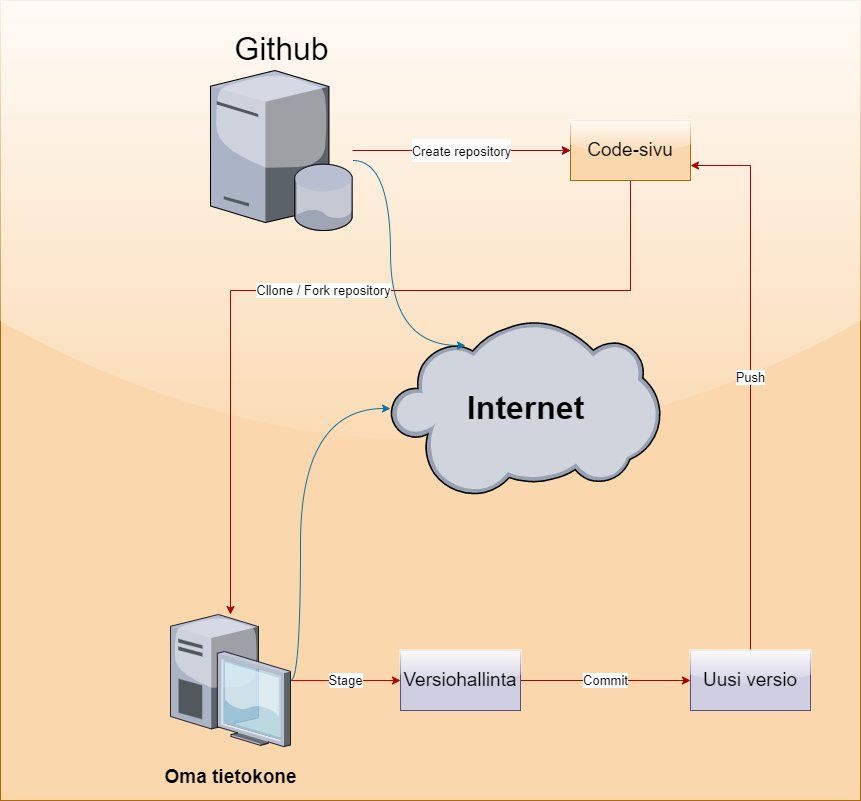

The diagram above was exported from draw.io. Its source (the exported page's mxGraphModel, read from the mxfile embedded in the PNG):
<mxGraphModel dx="892" dy="1768" grid="1" gridSize="10" guides="1" tooltips="1" connect="1" arrows="1" fold="1" page="1" pageScale="1" pageWidth="850" pageHeight="1100" math="0" shadow="0">
  <root>
    <mxCell id="0" />
    <mxCell id="1" parent="0" />
    <mxCell id="2" value="" style="rounded=0;whiteSpace=wrap;html=1;fontSize=19;fillColor=#fad7ac;strokeColor=#b46504;glass=1;" vertex="1" parent="1">
      <mxGeometry x="20" y="-130" width="860" height="800" as="geometry" />
    </mxCell>
    <mxCell id="3" value="&lt;h1 style=&quot;font-size: 32px;&quot;&gt;&lt;b style=&quot;font-size: 32px;&quot;&gt;Internet&lt;/b&gt;&lt;/h1&gt;" style="verticalLabelPosition=middle;sketch=0;aspect=fixed;html=1;verticalAlign=middle;strokeColor=none;align=center;outlineConnect=0;shape=mxgraph.citrix.cloud;horizontal=1;fontSize=32;labelPosition=center;" vertex="1" parent="1">
      <mxGeometry x="410" y="190" width="269.84" height="176.11" as="geometry" />
    </mxCell>
    <mxCell id="4" value="" style="edgeStyle=orthogonalEdgeStyle;rounded=0;orthogonalLoop=1;jettySize=auto;html=1;fontSize=19;" edge="1" source="7" target="16" parent="1">
      <mxGeometry relative="1" as="geometry" />
    </mxCell>
    <mxCell id="5" value="&lt;font style=&quot;font-size: 13px;&quot;&gt;Create repository&lt;/font&gt;" style="edgeStyle=orthogonalEdgeStyle;rounded=0;orthogonalLoop=1;jettySize=auto;html=1;fontSize=19;fillColor=#e51400;strokeColor=#B20000;" edge="1" source="7" target="16" parent="1">
      <mxGeometry relative="1" as="geometry" />
    </mxCell>
    <mxCell id="6" style="edgeStyle=orthogonalEdgeStyle;orthogonalLoop=1;jettySize=auto;html=1;entryX=0.278;entryY=0.142;entryDx=0;entryDy=0;entryPerimeter=0;fontSize=13;startArrow=none;startFill=0;curved=1;fillColor=#b1ddf0;strokeColor=#10739e;" edge="1" source="7" target="3" parent="1">
      <mxGeometry relative="1" as="geometry">
        <Array as="points">
          <mxPoint x="410" y="30" />
          <mxPoint x="410" y="215" />
        </Array>
      </mxGeometry>
    </mxCell>
    <mxCell id="7" value="Github" style="verticalLabelPosition=top;sketch=0;aspect=fixed;html=1;verticalAlign=bottom;strokeColor=none;align=center;outlineConnect=0;shape=mxgraph.citrix.database_server;fontSize=32;labelPosition=center;" vertex="1" parent="1">
      <mxGeometry x="230" y="-60" width="142.22" height="160" as="geometry" />
    </mxCell>
    <mxCell id="8" value="Stage" style="edgeStyle=orthogonalEdgeStyle;rounded=0;orthogonalLoop=1;jettySize=auto;html=1;fontSize=13;fillColor=#e51400;strokeColor=#B20000;" edge="1" source="10" target="12" parent="1">
      <mxGeometry relative="1" as="geometry" />
    </mxCell>
    <mxCell id="9" style="edgeStyle=orthogonalEdgeStyle;curved=1;orthogonalLoop=1;jettySize=auto;html=1;fontSize=13;startArrow=none;startFill=0;fillColor=#b1ddf0;strokeColor=#10739e;" edge="1" source="10" target="3" parent="1">
      <mxGeometry relative="1" as="geometry">
        <mxPoint x="370" y="270" as="targetPoint" />
        <Array as="points">
          <mxPoint x="320" y="550" />
          <mxPoint x="320" y="278" />
        </Array>
      </mxGeometry>
    </mxCell>
    <mxCell id="10" value="&lt;b&gt;&lt;font style=&quot;font-size: 19px;&quot;&gt;Oma tietokone&lt;/font&gt;&lt;/b&gt;" style="verticalLabelPosition=bottom;sketch=0;aspect=fixed;html=1;verticalAlign=top;strokeColor=none;align=center;outlineConnect=0;shape=mxgraph.citrix.desktop;fontSize=32;" vertex="1" parent="1">
      <mxGeometry x="190" y="484" width="120" height="132.13" as="geometry" />
    </mxCell>
    <mxCell id="11" value="Commit" style="edgeStyle=orthogonalEdgeStyle;rounded=0;orthogonalLoop=1;jettySize=auto;html=1;fontSize=13;fillColor=#e51400;strokeColor=#B20000;" edge="1" source="12" target="14" parent="1">
      <mxGeometry relative="1" as="geometry" />
    </mxCell>
    <mxCell id="12" value="Versiohallinta" style="rounded=0;whiteSpace=wrap;html=1;fontSize=19;fillColor=#d0cee2;strokeColor=#56517e;glass=1;shadow=0;" vertex="1" parent="1">
      <mxGeometry x="420" y="520" width="120" height="60" as="geometry" />
    </mxCell>
    <mxCell id="13" value="Push" style="edgeStyle=orthogonalEdgeStyle;rounded=0;orthogonalLoop=1;jettySize=auto;html=1;entryX=1;entryY=0.75;entryDx=0;entryDy=0;fontSize=13;fillColor=#e51400;strokeColor=#B20000;" edge="1" source="14" target="16" parent="1">
      <mxGeometry relative="1" as="geometry" />
    </mxCell>
    <mxCell id="14" value="Uusi versio" style="rounded=0;whiteSpace=wrap;html=1;fontSize=19;fillColor=#d0cee2;strokeColor=#56517e;glass=1;" vertex="1" parent="1">
      <mxGeometry x="710" y="520" width="120" height="60" as="geometry" />
    </mxCell>
    <mxCell id="15" value="Cllone / Fork repository" style="edgeStyle=orthogonalEdgeStyle;rounded=0;orthogonalLoop=1;jettySize=auto;html=1;fontSize=13;fillColor=#e51400;strokeColor=#B20000;" edge="1" source="16" target="10" parent="1">
      <mxGeometry relative="1" as="geometry">
        <Array as="points">
          <mxPoint x="650" y="160" />
          <mxPoint x="250" y="160" />
        </Array>
      </mxGeometry>
    </mxCell>
    <mxCell id="16" value="Code-sivu" style="rounded=0;whiteSpace=wrap;html=1;fontSize=19;fillColor=#fad7ac;strokeColor=#b46504;glass=1;" vertex="1" parent="1">
      <mxGeometry x="590" y="-10" width="120" height="60" as="geometry" />
    </mxCell>
  </root>
</mxGraphModel>